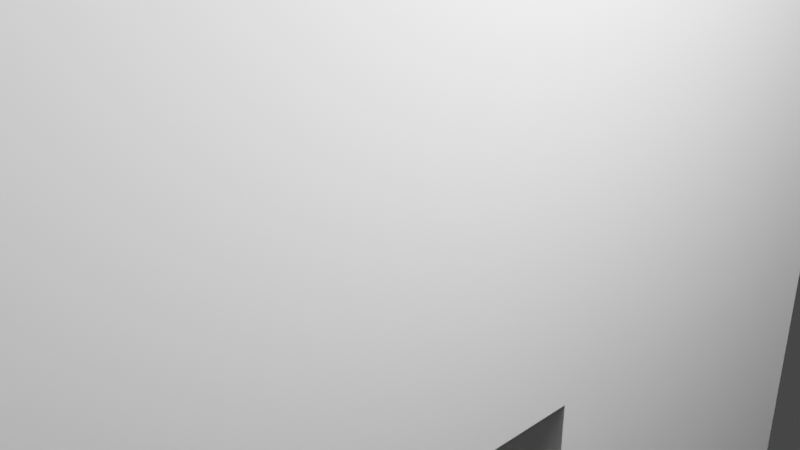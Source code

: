 # Source: Icesledgetrader.blend  (saved by Blender 2.91.10; exported with 4.5.12 LTS)
import bpy
from mathutils import Matrix  # noqa: F401  (used for matrix-valued properties, if any)

bpy.ops.wm.read_factory_settings(use_empty=True)
scene = bpy.context.scene
scene.name = 'Scene'

# ---- collections
col_collection = bpy.data.collections.new('Collection'); scene.collection.children.link(col_collection)

# ---- world
world_world = bpy.data.worlds.new('World'); scene.world = world_world
world_world.use_nodes = True; world_world.node_tree.nodes.clear()
_N = world_world.node_tree.nodes; _L = world_world.node_tree.links
n0 = _N.new('ShaderNodeOutputWorld'); n0.name = 'World Output'; n0.location = (300, 300)
n1 = _N.new('ShaderNodeBackground'); n1.name = 'Background'; n1.location = (10, 300)
n1.inputs[0].default_value = (0.05088, 0.05088, 0.05088, 1.0)
_L.new(n1.outputs[0], n0.inputs[0])
n0.is_active_output = True
world_world.color = (0.05088, 0.05088, 0.05088)
world_world.use_sun_shadow = False
world_world.sun_shadow_jitter_overblur = 0.0

# ---- cameras
cam_camera = bpy.data.cameras.new('Camera')
cam_camera.clip_end = 100.0
cam_camera.ortho_scale = 7.314

# ---- lights
light_light = bpy.data.lights.new('Light', 'POINT')
light_light.transmission_factor = 0.0
light_light.energy = 1000.0
light_light.shadow_soft_size = 0.1
light_light.shadow_maximum_resolution = 0.006
light_light.use_absolute_resolution = True

# ---- meshes
me_w_rfel = bpy.data.meshes.new('Würfel')
me_w_rfel.from_pydata([(0.0, 0.0, -4.0), (0.0, 0.0, 4.0), (0.0, 8.0, -4.0), (0.0, 8.0, 4.0), (8.0, 0.0, -4.0), (8.0, 0.0, 4.0), (8.0, 8.0, -4.0), (8.0, 8.0, 4.0)], [], [(0, 1, 3, 2), (2, 3, 7, 6), (6, 7, 5, 4), (4, 5, 1, 0), (2, 6, 4, 0), (7, 3, 1, 5)])
_uv = me_w_rfel.uv_layers.new(name='UV-Map')
_uv.uv.foreach_set('vector', [0.3281, 0.6719, 0.3281, 0.7344, 0.2656, 0.7344, 0.2656, 0.6719, 0.2656, 0.6719, 0.2656, 0.7344, 0.2031, 0.7344, 0.2031, 0.6719, 0.4531, 0.6719, 0.4531, 0.7344, 0.3906, 0.7344, 0.3906, 0.6719, 0.3906, 0.6719, 0.3906, 0.7344, 0.3281, 0.7344, 0.3281, 0.6719, 0.3281, 0.7344, 0.3281, 0.7969, 0.3906, 0.7969, 0.3906, 0.7344, 0.2656, 0.7969, 0.2656, 0.7344, 0.3281, 0.7344, 0.3281, 0.7969])
me_w_rfel.use_remesh_fix_poles = True
me_w_rfel.use_remesh_preserve_attributes = False
me_w_rfel.use_mirror_vertex_groups = False
me_w_rfel.update()
me_w_rfel_001 = bpy.data.meshes.new('Würfel.001')
me_w_rfel_001.from_pydata([(2.0, -2.0, -6.0), (2.0, -2.0, 8.0), (2.0, 10.0, -6.0), (2.0, 10.0, 8.0), (7.0, -2.0, -6.0), (7.0, -2.0, 8.0), (7.0, 10.0, -6.0), (7.0, 10.0, 8.0)], [], [(0, 1, 3, 2), (2, 3, 7, 6), (6, 7, 5, 4), (4, 5, 1, 0), (2, 6, 4, 0), (7, 3, 1, 5)])
_uv = me_w_rfel_001.uv_layers.new(name='UV-Map')
_uv.uv.foreach_set('vector', [0.1328, 0.7344, 0.1328, 0.8438, 0.03906, 0.8438, 0.03906, 0.7344, 0.03906, 0.7344, 0.03906, 0.8438, 0.0, 0.8438, 0.0, 0.7344, 0.2656, 0.7344, 0.2656, 0.8438, 0.1719, 0.8438, 0.1719, 0.7344, 0.1719, 0.7344, 0.1719, 0.8438, 0.1328, 0.8438, 0.1328, 0.7344, 0.1328, 0.8438, 0.1328, 0.8828, 0.2266, 0.8828, 0.2266, 0.8438, 0.03906, 0.8828, 0.03906, 0.8438, 0.1328, 0.8438, 0.1328, 0.8828])
me_w_rfel_001.use_remesh_fix_poles = True
me_w_rfel_001.use_remesh_preserve_attributes = False
me_w_rfel_001.use_mirror_vertex_groups = False
me_w_rfel_001.update()
me_w_rfel_002 = bpy.data.meshes.new('Würfel.002')
me_w_rfel_002.from_pydata([(2.0, -2.0, -6.0), (2.0, -2.0, 8.0), (2.0, 3.0, -6.0), (2.0, 3.0, 8.0), (7.0, -2.0, -6.0), (7.0, -2.0, 8.0), (7.0, 3.0, -6.0), (7.0, 3.0, 8.0)], [], [(0, 1, 3, 2), (2, 3, 7, 6), (6, 7, 5, 4), (4, 5, 1, 0), (2, 6, 4, 0), (7, 3, 1, 5)])
_uv = me_w_rfel_002.uv_layers.new(name='UV-Map')
_uv.uv.foreach_set('vector', [0.2344, 0.5234, 0.2344, 0.6328, 0.1953, 0.6328, 0.1953, 0.5234, 0.1953, 0.5234, 0.1953, 0.6328, 0.1562, 0.6328, 0.1562, 0.5234, 0.3125, 0.5234, 0.3125, 0.6328, 0.2734, 0.6328, 0.2734, 0.5234, 0.2734, 0.5234, 0.2734, 0.6328, 0.2344, 0.6328, 0.2344, 0.5234, 0.2344, 0.6328, 0.2344, 0.6719, 0.2734, 0.6719, 0.2734, 0.6328, 0.1953, 0.6719, 0.1953, 0.6328, 0.2344, 0.6328, 0.2344, 0.6719])
me_w_rfel_002.use_remesh_fix_poles = True
me_w_rfel_002.use_remesh_preserve_attributes = False
me_w_rfel_002.use_mirror_vertex_groups = False
me_w_rfel_002.update()
me_w_rfel_003 = bpy.data.meshes.new('Würfel.003')
me_w_rfel_003.from_pydata([(2.0, -2.0, -6.0), (2.0, -2.0, 8.0), (2.0, 2.0, -6.0), (2.0, 2.0, 8.0), (7.0, -2.0, -6.0), (7.0, -2.0, 8.0), (7.0, 2.0, -6.0), (7.0, 2.0, 8.0)], [], [(0, 1, 3, 2), (2, 3, 7, 6), (6, 7, 5, 4), (4, 5, 1, 0), (2, 6, 4, 0), (7, 3, 1, 5)])
_uv = me_w_rfel_003.uv_layers.new(name='UV-Map')
_uv.uv.foreach_set('vector', [0.4453, 0.8516, 0.4453, 0.9609, 0.4141, 0.9609, 0.4141, 0.8516, 0.4141, 0.8516, 0.4141, 0.9609, 0.375, 0.9609, 0.375, 0.8516, 0.5156, 0.8516, 0.5156, 0.9609, 0.4844, 0.9609, 0.4844, 0.8516, 0.4844, 0.8516, 0.4844, 0.9609, 0.4453, 0.9609, 0.4453, 0.8516, 0.4453, 0.9609, 0.4453, 1.0, 0.4766, 1.0, 0.4766, 0.9609, 0.4141, 1.0, 0.4141, 0.9609, 0.4453, 0.9609, 0.4453, 1.0])
me_w_rfel_003.use_remesh_fix_poles = True
me_w_rfel_003.use_remesh_preserve_attributes = False
me_w_rfel_003.use_mirror_vertex_groups = False
me_w_rfel_003.update()
me_w_rfel_004 = bpy.data.meshes.new('Würfel.004')
me_w_rfel_004.from_pydata([(2.0, -1.0, -6.0), (2.0, -1.0, 8.0), (2.0, 3.0, -6.0), (2.0, 3.0, 8.0), (7.0, -1.0, -6.0), (7.0, -1.0, 8.0), (7.0, 3.0, -6.0), (7.0, 3.0, 8.0)], [], [(0, 1, 3, 2), (2, 3, 7, 6), (6, 7, 5, 4), (4, 5, 1, 0), (2, 6, 4, 0), (7, 3, 1, 5)])
_uv = me_w_rfel_004.uv_layers.new(name='UV-Map')
_uv.uv.foreach_set('vector', [0.3828, 0.5234, 0.3828, 0.6328, 0.3516, 0.6328, 0.3516, 0.5234, 0.3516, 0.5234, 0.3516, 0.6328, 0.3125, 0.6328, 0.3125, 0.5234, 0.4531, 0.5234, 0.4531, 0.6328, 0.4219, 0.6328, 0.4219, 0.5234, 0.4219, 0.5234, 0.4219, 0.6328, 0.3828, 0.6328, 0.3828, 0.5234, 0.3828, 0.6328, 0.3828, 0.6719, 0.4141, 0.6719, 0.4141, 0.6328, 0.3516, 0.6719, 0.3516, 0.6328, 0.3828, 0.6328, 0.3828, 0.6719])
me_w_rfel_004.use_remesh_fix_poles = True
me_w_rfel_004.use_remesh_preserve_attributes = False
me_w_rfel_004.use_mirror_vertex_groups = False
me_w_rfel_004.update()
me_w_rfel_005 = bpy.data.meshes.new('Würfel.005')
me_w_rfel_005.from_pydata([(2.0, -2.0, -6.0), (2.0, -2.0, 8.0), (2.0, 3.0, -6.0), (2.0, 3.0, 8.0), (7.0, -2.0, -6.0), (7.0, -2.0, 8.0), (7.0, 3.0, -6.0), (7.0, 3.0, 8.0)], [], [(0, 1, 3, 2), (2, 3, 7, 6), (6, 7, 5, 4), (4, 5, 1, 0), (2, 6, 4, 0), (7, 3, 1, 5)])
_uv = me_w_rfel_005.uv_layers.new(name='UV-Map')
_uv.uv.foreach_set('vector', [0.07812, 0.5859, 0.07812, 0.6953, 0.03906, 0.6953, 0.03906, 0.5859, 0.03906, 0.5859, 0.03906, 0.6953, 0.0, 0.6953, 0.0, 0.5859, 0.1562, 0.5859, 0.1562, 0.6953, 0.1172, 0.6953, 0.1172, 0.5859, 0.1172, 0.5859, 0.1172, 0.6953, 0.07812, 0.6953, 0.07812, 0.5859, 0.07812, 0.6953, 0.07812, 0.7344, 0.1172, 0.7344, 0.1172, 0.6953, 0.03906, 0.7344, 0.03906, 0.6953, 0.07812, 0.6953, 0.07812, 0.7344])
me_w_rfel_005.use_remesh_fix_poles = True
me_w_rfel_005.use_remesh_preserve_attributes = False
me_w_rfel_005.use_mirror_vertex_groups = False
me_w_rfel_005.update()
me_w_rfel_006 = bpy.data.meshes.new('Würfel.006')
me_w_rfel_006.from_pydata([(-5.0, -7.0, -2.5), (-5.0, -7.0, 2.5), (-5.0, 7.0, -2.5), (-5.0, 7.0, 2.5), (5.0, -7.0, -2.5), (5.0, -7.0, 2.5), (5.0, 7.0, -2.5), (5.0, 7.0, 2.5)], [], [(0, 1, 3, 2), (2, 3, 7, 6), (6, 7, 5, 4), (4, 5, 1, 0), (2, 6, 4, 0), (7, 3, 1, 5)])
_uv = me_w_rfel_006.uv_layers.new(name='UV-Map')
_uv.uv.foreach_set('vector', [0.1875, 0.8828, 0.1875, 0.9219, 0.07812, 0.9219, 0.07812, 0.8828, 0.07812, 0.8828, 0.07812, 0.9219, 0.0, 0.9219, 0.0, 0.8828, 0.375, 0.8828, 0.375, 0.9219, 0.2656, 0.9219, 0.2656, 0.8828, 0.2656, 0.8828, 0.2656, 0.9219, 0.1875, 0.9219, 0.1875, 0.8828, 0.1875, 0.9219, 0.1875, 1.0, 0.2969, 1.0, 0.2969, 0.9219, 0.07812, 1.0, 0.07812, 0.9219, 0.1875, 0.9219, 0.1875, 1.0])
me_w_rfel_006.use_remesh_fix_poles = True
me_w_rfel_006.use_remesh_preserve_attributes = False
me_w_rfel_006.use_mirror_vertex_groups = False
me_w_rfel_006.update()
arm_skelett = bpy.data.armatures.new('Skelett')  # bones are not reproduced
arm_skelett_001 = bpy.data.armatures.new('Skelett.001')  # bones are not reproduced
arm_skelett_002 = bpy.data.armatures.new('Skelett.002')  # bones are not reproduced
arm_skelett_003 = bpy.data.armatures.new('Skelett.003')  # bones are not reproduced
arm_skelett_004 = bpy.data.armatures.new('Skelett.004')  # bones are not reproduced

# ---- objects
ob_cube_001 = bpy.data.objects.new('cube.001', me_w_rfel)
ob_cube_002 = bpy.data.objects.new('cube.002', me_w_rfel_001)
ob_cube_003 = bpy.data.objects.new('cube.003', me_w_rfel_002)
ob_cube_004 = bpy.data.objects.new('cube.004', me_w_rfel_003)
ob_cube_005 = bpy.data.objects.new('cube.005', me_w_rfel_004)
ob_cube_006 = bpy.data.objects.new('cube.006', me_w_rfel_005)
ob_cube = bpy.data.objects.new('cube', me_w_rfel_006)
ob_skelett = bpy.data.objects.new('Skelett', arm_skelett)
ob_skelett_001 = bpy.data.objects.new('Skelett.001', arm_skelett_001)
ob_skelett_002 = bpy.data.objects.new('Skelett.002', arm_skelett_002)
ob_skelett_003 = bpy.data.objects.new('Skelett.003', arm_skelett_003)
ob_skelett_004 = bpy.data.objects.new('Skelett.004', arm_skelett_004)
ob_light = bpy.data.objects.new('Light', light_light)
ob_camera = bpy.data.objects.new('Camera', cam_camera)

# ---- transforms, parenting, visibility, modifiers, constraints
ob_cube_001.parent = ob_skelett
ob_cube_001.matrix_parent_inverse = Matrix(((0.378, -0.0, 0.0, -0.0), (-0.0, 0.378, -0.0, 0.0), (0.0, -0.0, 0.378, -0.9835), (-0.0, 0.0, -0.0, 1.0)))
ob_cube_001.location = (-1.918, 2.131, 4.833)
ob_cube_001.rotation_euler = (0.0, 0.0, -1.573)
ob_cube_001.scale = (0.4733, 0.4733, 0.4733)
ob_cube_001.lineart.crease_threshold = 0.0
_vg = ob_cube_001.vertex_groups.new(name='Bone')
_vg.add([0, 1, 2, 3, 4, 5, 6, 7], 1.0, 'REPLACE')
_m = ob_cube_001.modifiers.new('Skelett', 'ARMATURE')
_m.object = ob_skelett
ob_cube_002.location = (-1.918, 2.131, -0.576)
ob_cube_002.rotation_euler = (0.0, 0.0, -1.573)
ob_cube_002.scale = (0.4733, 0.4733, 0.4733)
ob_cube_002.lineart.crease_threshold = 0.0
ob_cube_003.parent = ob_skelett_003
ob_cube_003.matrix_parent_inverse = Matrix(((-0.5249, 0.0, 0.009672, -0.8512), (0.0, 0.525, -0.0, 0.0), (-0.009672, 0.0, -0.5249, -1.713), (-0.0, -0.0, -0.0, 1.0)))
ob_cube_003.location = (-1.918, 2.131, -7.202)
ob_cube_003.rotation_euler = (0.0, 0.0, -1.573)
ob_cube_003.scale = (0.4733, 0.4733, 0.4733)
ob_cube_003.lineart.crease_threshold = 0.0
_vg = ob_cube_003.vertex_groups.new(name='Bone')
_vg.add([0, 1, 2, 3, 4, 5, 6, 7], 1.0, 'REPLACE')
_m = ob_cube_003.modifiers.new('Skelett', 'ARMATURE')
_m.object = ob_skelett_003
ob_cube_004.parent = ob_skelett_002
ob_cube_004.matrix_parent_inverse = Matrix(((-0.5249, 0.0, 0.009672, -1.645), (0.0, 0.525, -0.0, 0.0), (-0.009672, 0.0, -0.5249, 1.682), (-0.0, -0.0, -0.0, 1.0)))
ob_cube_004.location = (-3.811, 2.134, -0.576)
ob_cube_004.rotation_euler = (0.0, 0.0, -1.573)
ob_cube_004.scale = (0.4733, 0.4733, 0.4733)
ob_cube_004.lineart.crease_threshold = 0.0
_vg = ob_cube_004.vertex_groups.new(name='Bone')
_vg.add([0, 1, 2, 3, 4, 5, 6, 7], 1.0, 'REPLACE')
_m = ob_cube_004.modifiers.new('Skelett', 'ARMATURE')
_m.object = ob_skelett_002
ob_cube_005.parent = ob_skelett_001
ob_cube_005.matrix_parent_inverse = Matrix(((-0.5249, -0.0, 0.009672, 1.607), (0.0, 0.525, 0.0, -0.0), (-0.009672, -0.0, -0.5249, 1.742), (-0.0, -0.0, -0.0, 1.0)))
ob_cube_005.location = (3.288, 2.12, -0.576)
ob_cube_005.rotation_euler = (0.0, 0.0, -1.573)
ob_cube_005.scale = (0.4733, 0.4733, 0.4733)
ob_cube_005.lineart.crease_threshold = 0.0
_vg = ob_cube_005.vertex_groups.new(name='Bone')
_vg.add([0, 1, 2, 3, 4, 5, 6, 7], 1.0, 'REPLACE')
_m = ob_cube_005.modifiers.new('Skelett', 'ARMATURE')
_m.object = ob_skelett_001
ob_cube_006.parent = ob_skelett_004
ob_cube_006.matrix_parent_inverse = Matrix(((-0.5249, -0.0, 0.009672, 0.9343), (0.0, 0.525, 0.0, -0.0), (-0.009672, -0.0, -0.5249, -1.68), (-0.0, -0.0, -0.0, 1.0)))
ob_cube_006.location = (1.395, 2.124, -7.202)
ob_cube_006.rotation_euler = (0.0, 0.0, -1.573)
ob_cube_006.scale = (0.4733, 0.4733, 0.4733)
ob_cube_006.lineart.crease_threshold = 0.0
_vg = ob_cube_006.vertex_groups.new(name='Bone')
_vg.add([0, 1, 2, 3, 4, 5, 6, 7], 1.0, 'REPLACE')
_m = ob_cube_006.modifiers.new('Skelett', 'ARMATURE')
_m.object = ob_skelett_004
ob_cube.parent = ob_skelett
ob_cube.matrix_parent_inverse = Matrix(((0.378, -0.0, 0.0, -0.0), (-0.0, 0.378, -0.0, 0.0), (0.0, -0.0, 0.378, -0.9835), (-0.0, 0.0, -0.0, 1.0)))
ob_cube.location = (-0.03091, -1.246, 3.431)
ob_cube.rotation_euler = (0.0, 0.0, -1.573)
ob_cube.scale = (0.4733, 0.4733, 0.4733)
ob_cube.lineart.crease_threshold = 0.0
_vg = ob_cube.vertex_groups.new(name='Bone')
_vg.add([0, 1, 2, 3, 4, 5, 6, 7], 1.0, 'REPLACE')
_m = ob_cube.modifiers.new('Skelett', 'ARMATURE')
_m.object = ob_skelett
ob_skelett.location = (0.0, 0.0, 2.602)
ob_skelett.scale = (2.645, 2.645, 2.645)
ob_skelett.show_in_front = True
ob_skelett.lineart.crease_threshold = 0.0
ob_skelett_001.location = (3.122, 0.0, 3.261)
ob_skelett_001.rotation_euler = (-0.0, 3.16, 0.0)
ob_skelett_001.scale = (1.905, 1.905, 1.905)
ob_skelett_001.show_in_front = True
ob_skelett_001.lineart.crease_threshold = 0.0
ob_skelett_002.location = (-3.074, 0.0, 3.261)
ob_skelett_002.rotation_euler = (-0.0, 3.16, 0.0)
ob_skelett_002.scale = (1.905, 1.905, 1.905)
ob_skelett_002.show_in_front = True
ob_skelett_002.lineart.crease_threshold = 0.0
ob_skelett_003.location = (-1.681, 0.0, -3.233)
ob_skelett_003.rotation_euler = (-0.0, 3.16, 0.0)
ob_skelett_003.scale = (1.905, 1.905, 1.905)
ob_skelett_003.show_in_front = True
ob_skelett_003.lineart.crease_threshold = 0.0
ob_skelett_004.location = (1.72, 0.0, -3.233)
ob_skelett_004.rotation_euler = (-0.0, 3.16, 0.0)
ob_skelett_004.scale = (1.905, 1.905, 1.905)
ob_skelett_004.show_in_front = True
ob_skelett_004.lineart.crease_threshold = 0.0
ob_light.location = (0.4419, -2.406, 0.3251)
ob_light.rotation_euler = (0.6503, 0.05522, 0.2937)
ob_light.scale = (0.4733, 0.4733, 0.4733)
ob_light.lock_rotations_4d = False
ob_light.empty_display_type = 'ARROWS'
ob_light.color = (0.0, 0.0, 0.0, 0.0)
ob_light.lineart.crease_threshold = 0.0
ob_camera.location = (-3.315, -3.952, -0.1224)
ob_camera.rotation_euler = (1.109, -0.0, -0.7578)
ob_camera.scale = (0.4733, 0.4733, 0.4733)
ob_camera.lock_rotations_4d = False
ob_camera.empty_display_type = 'ARROWS'
ob_camera.color = (0.0, 0.0, 0.0, 0.0)
ob_camera.display_type = 'WIRE'
ob_camera.lineart.crease_threshold = 0.0

# ---- collection membership
scene.collection.objects.link(ob_cube_001)
scene.collection.objects.link(ob_cube_002)
scene.collection.objects.link(ob_cube_003)
scene.collection.objects.link(ob_cube_004)
scene.collection.objects.link(ob_cube_005)
scene.collection.objects.link(ob_cube_006)
scene.collection.objects.link(ob_cube)
scene.collection.objects.link(ob_skelett)
scene.collection.objects.link(ob_skelett_001)
scene.collection.objects.link(ob_skelett_002)
scene.collection.objects.link(ob_skelett_003)
scene.collection.objects.link(ob_skelett_004)
col_collection.objects.link(ob_light)
col_collection.objects.link(ob_camera)

# ---- scene / render settings (as saved in the file)
scene.camera = ob_camera
scene.frame_start = 1; scene.frame_end = 300; scene.frame_set(300)
scene.render.engine = 'BLENDER_EEVEE_NEXT'
scene.cycles.use_denoising = False
scene.cycles.samples = 128
scene.cycles.sampling_pattern = 'TABULATED_SOBOL'
scene.cycles.use_adaptive_sampling = False
scene.cycles.use_light_tree = False
scene.view_settings.view_transform = 'Filmic'
bpy.context.view_layer.update()
